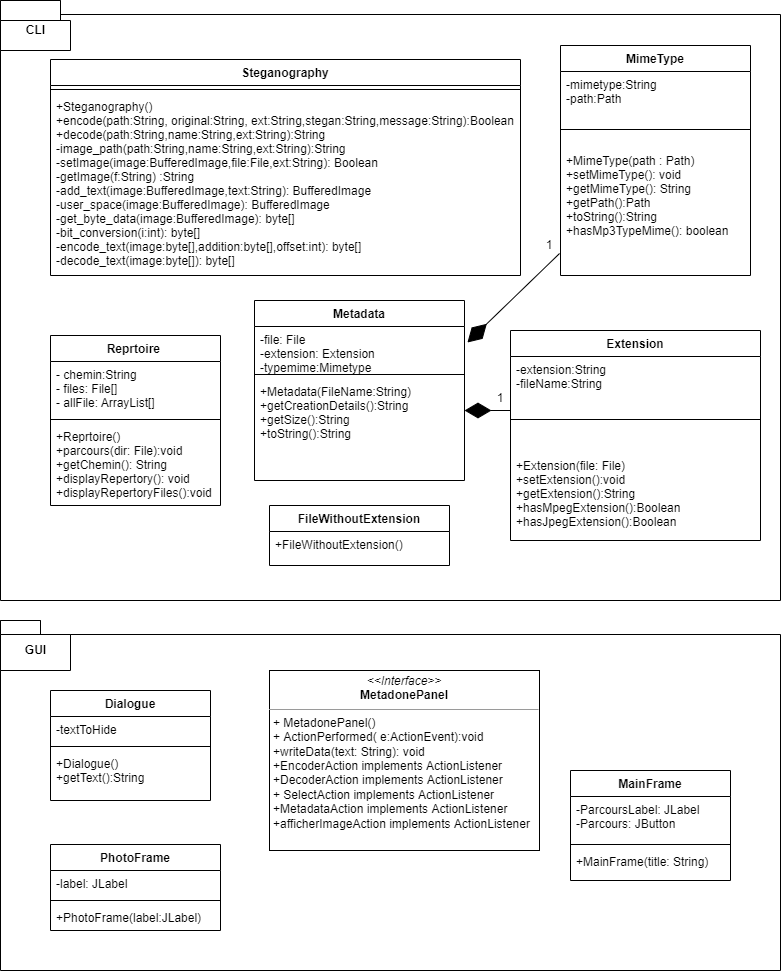

The diagram above was exported from draw.io. Its source (the exported page's mxGraphModel, read from the mxfile embedded in the PNG):
<mxGraphModel dx="1108" dy="425" grid="1" gridSize="10" guides="1" tooltips="1" connect="1" arrows="1" fold="1" page="1" pageScale="1" pageWidth="827" pageHeight="1169" math="0" shadow="0">
  <root>
    <mxCell id="0" />
    <mxCell id="1" parent="0" />
    <mxCell id="3AzrX_tItQ_JfwEthi30-18" value="Dialogue" style="swimlane;fontStyle=1;align=center;verticalAlign=top;childLayout=stackLayout;horizontal=1;startSize=26;horizontalStack=0;resizeParent=1;resizeParentMax=0;resizeLast=0;collapsible=1;marginBottom=0;" vertex="1" parent="1">
      <mxGeometry x="600" y="720" width="160" height="110" as="geometry" />
    </mxCell>
    <mxCell id="3AzrX_tItQ_JfwEthi30-19" value="-textToHide" style="text;strokeColor=none;fillColor=none;align=left;verticalAlign=top;spacingLeft=4;spacingRight=4;overflow=hidden;rotatable=0;points=[[0,0.5],[1,0.5]];portConstraint=eastwest;" vertex="1" parent="3AzrX_tItQ_JfwEthi30-18">
      <mxGeometry y="26" width="160" height="26" as="geometry" />
    </mxCell>
    <mxCell id="3AzrX_tItQ_JfwEthi30-20" value="" style="line;strokeWidth=1;fillColor=none;align=left;verticalAlign=middle;spacingTop=-1;spacingLeft=3;spacingRight=3;rotatable=0;labelPosition=right;points=[];portConstraint=eastwest;" vertex="1" parent="3AzrX_tItQ_JfwEthi30-18">
      <mxGeometry y="52" width="160" height="8" as="geometry" />
    </mxCell>
    <mxCell id="3AzrX_tItQ_JfwEthi30-21" value="+Dialogue()&#10;+getText():String" style="text;strokeColor=none;fillColor=none;align=left;verticalAlign=top;spacingLeft=4;spacingRight=4;overflow=hidden;rotatable=0;points=[[0,0.5],[1,0.5]];portConstraint=eastwest;" vertex="1" parent="3AzrX_tItQ_JfwEthi30-18">
      <mxGeometry y="60" width="160" height="50" as="geometry" />
    </mxCell>
    <mxCell id="3AzrX_tItQ_JfwEthi30-30" value="" style="shape=folder;fontStyle=1;spacingTop=10;tabWidth=40;tabHeight=14;tabPosition=left;html=1;" vertex="1" parent="1">
      <mxGeometry x="10" y="640" width="780" height="350" as="geometry" />
    </mxCell>
    <mxCell id="3AzrX_tItQ_JfwEthi30-57" value="Dialogue" style="swimlane;fontStyle=1;align=center;verticalAlign=top;childLayout=stackLayout;horizontal=1;startSize=26;horizontalStack=0;resizeParent=1;resizeParentMax=0;resizeLast=0;collapsible=1;marginBottom=0;" vertex="1" parent="1">
      <mxGeometry x="60" y="710" width="160" height="110" as="geometry" />
    </mxCell>
    <mxCell id="3AzrX_tItQ_JfwEthi30-58" value="-textToHide" style="text;strokeColor=none;fillColor=none;align=left;verticalAlign=top;spacingLeft=4;spacingRight=4;overflow=hidden;rotatable=0;points=[[0,0.5],[1,0.5]];portConstraint=eastwest;" vertex="1" parent="3AzrX_tItQ_JfwEthi30-57">
      <mxGeometry y="26" width="160" height="26" as="geometry" />
    </mxCell>
    <mxCell id="3AzrX_tItQ_JfwEthi30-59" value="" style="line;strokeWidth=1;fillColor=none;align=left;verticalAlign=middle;spacingTop=-1;spacingLeft=3;spacingRight=3;rotatable=0;labelPosition=right;points=[];portConstraint=eastwest;" vertex="1" parent="3AzrX_tItQ_JfwEthi30-57">
      <mxGeometry y="52" width="160" height="8" as="geometry" />
    </mxCell>
    <mxCell id="3AzrX_tItQ_JfwEthi30-60" value="+Dialogue()&#10;+getText():String" style="text;strokeColor=none;fillColor=none;align=left;verticalAlign=top;spacingLeft=4;spacingRight=4;overflow=hidden;rotatable=0;points=[[0,0.5],[1,0.5]];portConstraint=eastwest;" vertex="1" parent="3AzrX_tItQ_JfwEthi30-57">
      <mxGeometry y="60" width="160" height="50" as="geometry" />
    </mxCell>
    <UserObject label="" link="CLI" id="3AzrX_tItQ_JfwEthi30-44">
      <mxCell style="shape=folder;fontStyle=1;spacingTop=10;tabWidth=40;tabHeight=14;tabPosition=left;html=1;" vertex="1" parent="1">
        <mxGeometry x="10" y="20" width="780" height="600" as="geometry" />
      </mxCell>
    </UserObject>
    <mxCell id="3AzrX_tItQ_JfwEthi30-61" value="&lt;p style=&quot;margin: 0px ; margin-top: 4px ; text-align: center&quot;&gt;&lt;i&gt;&amp;lt;&amp;lt;Interface&amp;gt;&amp;gt;&lt;/i&gt;&lt;br&gt;&lt;b&gt;MetadonePanel&lt;/b&gt;&lt;/p&gt;&lt;hr size=&quot;1&quot;&gt;&lt;p style=&quot;margin: 0px ; margin-left: 4px&quot;&gt;+ MetadonePanel()&lt;/p&gt;&lt;p style=&quot;margin: 0px ; margin-left: 4px&quot;&gt;+ ActionPerformed( e:ActionEvent):void&lt;/p&gt;&lt;p style=&quot;margin: 0px ; margin-left: 4px&quot;&gt;+writeData(text: String): void&lt;/p&gt;&lt;p style=&quot;margin: 0px ; margin-left: 4px&quot;&gt;+EncoderAction implements ActionListener&lt;/p&gt;&lt;p style=&quot;margin: 0px ; margin-left: 4px&quot;&gt;+DecoderAction implements ActionListener&lt;/p&gt;&lt;p style=&quot;margin: 0px ; margin-left: 4px&quot;&gt;+&amp;nbsp;SelectAction implements ActionListener&lt;/p&gt;&lt;p style=&quot;margin: 0px ; margin-left: 4px&quot;&gt;+MetadataAction implements ActionListener&lt;/p&gt;&lt;p style=&quot;margin: 0px ; margin-left: 4px&quot;&gt;+afficherImageAction implements ActionListener&lt;/p&gt;" style="verticalAlign=top;align=left;overflow=fill;fontSize=12;fontFamily=Helvetica;html=1;" vertex="1" parent="1">
      <mxGeometry x="279" y="690" width="270" height="180" as="geometry" />
    </mxCell>
    <mxCell id="3AzrX_tItQ_JfwEthi30-62" value="MainFrame" style="swimlane;fontStyle=1;align=center;verticalAlign=top;childLayout=stackLayout;horizontal=1;startSize=26;horizontalStack=0;resizeParent=1;resizeParentMax=0;resizeLast=0;collapsible=1;marginBottom=0;" vertex="1" parent="1">
      <mxGeometry x="580" y="790" width="160" height="110" as="geometry" />
    </mxCell>
    <mxCell id="3AzrX_tItQ_JfwEthi30-63" value="-ParcoursLabel: JLabel&#10;-Parcours: JButton&#10;" style="text;strokeColor=none;fillColor=none;align=left;verticalAlign=top;spacingLeft=4;spacingRight=4;overflow=hidden;rotatable=0;points=[[0,0.5],[1,0.5]];portConstraint=eastwest;" vertex="1" parent="3AzrX_tItQ_JfwEthi30-62">
      <mxGeometry y="26" width="160" height="44" as="geometry" />
    </mxCell>
    <mxCell id="3AzrX_tItQ_JfwEthi30-64" value="" style="line;strokeWidth=1;fillColor=none;align=left;verticalAlign=middle;spacingTop=-1;spacingLeft=3;spacingRight=3;rotatable=0;labelPosition=right;points=[];portConstraint=eastwest;" vertex="1" parent="3AzrX_tItQ_JfwEthi30-62">
      <mxGeometry y="70" width="160" height="8" as="geometry" />
    </mxCell>
    <mxCell id="3AzrX_tItQ_JfwEthi30-65" value="+MainFrame(title: String)" style="text;strokeColor=none;fillColor=none;align=left;verticalAlign=top;spacingLeft=4;spacingRight=4;overflow=hidden;rotatable=0;points=[[0,0.5],[1,0.5]];portConstraint=eastwest;" vertex="1" parent="3AzrX_tItQ_JfwEthi30-62">
      <mxGeometry y="78" width="160" height="32" as="geometry" />
    </mxCell>
    <mxCell id="3AzrX_tItQ_JfwEthi30-66" value="PhotoFrame" style="swimlane;fontStyle=1;align=center;verticalAlign=top;childLayout=stackLayout;horizontal=1;startSize=26;horizontalStack=0;resizeParent=1;resizeParentMax=0;resizeLast=0;collapsible=1;marginBottom=0;" vertex="1" parent="1">
      <mxGeometry x="60" y="864" width="170" height="86" as="geometry" />
    </mxCell>
    <mxCell id="3AzrX_tItQ_JfwEthi30-67" value="-label: JLabel" style="text;strokeColor=none;fillColor=none;align=left;verticalAlign=top;spacingLeft=4;spacingRight=4;overflow=hidden;rotatable=0;points=[[0,0.5],[1,0.5]];portConstraint=eastwest;" vertex="1" parent="3AzrX_tItQ_JfwEthi30-66">
      <mxGeometry y="26" width="170" height="26" as="geometry" />
    </mxCell>
    <mxCell id="3AzrX_tItQ_JfwEthi30-68" value="" style="line;strokeWidth=1;fillColor=none;align=left;verticalAlign=middle;spacingTop=-1;spacingLeft=3;spacingRight=3;rotatable=0;labelPosition=right;points=[];portConstraint=eastwest;" vertex="1" parent="3AzrX_tItQ_JfwEthi30-66">
      <mxGeometry y="52" width="170" height="8" as="geometry" />
    </mxCell>
    <mxCell id="3AzrX_tItQ_JfwEthi30-69" value="+PhotoFrame(label:JLabel)" style="text;strokeColor=none;fillColor=none;align=left;verticalAlign=top;spacingLeft=4;spacingRight=4;overflow=hidden;rotatable=0;points=[[0,0.5],[1,0.5]];portConstraint=eastwest;" vertex="1" parent="3AzrX_tItQ_JfwEthi30-66">
      <mxGeometry y="60" width="170" height="26" as="geometry" />
    </mxCell>
    <mxCell id="3AzrX_tItQ_JfwEthi30-70" value="MimeType" style="swimlane;fontStyle=1;align=center;verticalAlign=top;childLayout=stackLayout;horizontal=1;startSize=26;horizontalStack=0;resizeParent=1;resizeParentMax=0;resizeLast=0;collapsible=1;marginBottom=0;" vertex="1" parent="1">
      <mxGeometry x="570" y="65" width="190" height="230" as="geometry" />
    </mxCell>
    <mxCell id="3AzrX_tItQ_JfwEthi30-71" value="-mimetype:String&#10;-path:Path" style="text;strokeColor=none;fillColor=none;align=left;verticalAlign=top;spacingLeft=4;spacingRight=4;overflow=hidden;rotatable=0;points=[[0,0.5],[1,0.5]];portConstraint=eastwest;" vertex="1" parent="3AzrX_tItQ_JfwEthi30-70">
      <mxGeometry y="26" width="190" height="54" as="geometry" />
    </mxCell>
    <mxCell id="3AzrX_tItQ_JfwEthi30-72" value="" style="line;strokeWidth=1;fillColor=none;align=left;verticalAlign=middle;spacingTop=-1;spacingLeft=3;spacingRight=3;rotatable=0;labelPosition=right;points=[];portConstraint=eastwest;" vertex="1" parent="3AzrX_tItQ_JfwEthi30-70">
      <mxGeometry y="80" width="190" height="8" as="geometry" />
    </mxCell>
    <mxCell id="3AzrX_tItQ_JfwEthi30-73" value="&#10;+MimeType(path : Path)&#10;+setMimeType(): void&#10;+getMimeType(): String&#10;+getPath():Path&#10;+toString():String&#10;+hasMp3TypeMime(): boolean&#10;&#10;" style="text;strokeColor=none;fillColor=none;align=left;verticalAlign=top;spacingLeft=4;spacingRight=4;overflow=hidden;rotatable=0;points=[[0,0.5],[1,0.5]];portConstraint=eastwest;" vertex="1" parent="3AzrX_tItQ_JfwEthi30-70">
      <mxGeometry y="88" width="190" height="142" as="geometry" />
    </mxCell>
    <mxCell id="3AzrX_tItQ_JfwEthi30-74" value="Steganography" style="swimlane;fontStyle=1;align=center;verticalAlign=top;childLayout=stackLayout;horizontal=1;startSize=26;horizontalStack=0;resizeParent=1;resizeParentMax=0;resizeLast=0;collapsible=1;marginBottom=0;" vertex="1" parent="1">
      <mxGeometry x="60" y="79" width="470" height="216" as="geometry" />
    </mxCell>
    <mxCell id="3AzrX_tItQ_JfwEthi30-75" value="" style="line;strokeWidth=1;fillColor=none;align=left;verticalAlign=middle;spacingTop=-1;spacingLeft=3;spacingRight=3;rotatable=0;labelPosition=right;points=[];portConstraint=eastwest;" vertex="1" parent="3AzrX_tItQ_JfwEthi30-74">
      <mxGeometry y="26" width="470" height="8" as="geometry" />
    </mxCell>
    <mxCell id="3AzrX_tItQ_JfwEthi30-76" value="+Steganography()&#10;+encode(path:String, original:String, ext:String,stegan:String,message:String):Boolean&#10;+decode(path:String,name:String,ext:String):String&#10;-image_path(path:String,name:String,ext:String):String&#10;-setImage(image:BufferedImage,file:File,ext:String): Boolean&#10;-getImage(f:String) :String&#10;-add_text(image:BufferedImage,text:String): BufferedImage&#10;-user_space(image:BufferedImage): BufferedImage&#10;-get_byte_data(image:BufferedImage): byte[]&#10;-bit_conversion(i:int): byte[]&#10;-encode_text(image:byte[],addition:byte[],offset:int): byte[]&#10;-decode_text(image:byte[]): byte[]&#10;" style="text;strokeColor=none;fillColor=none;align=left;verticalAlign=top;spacingLeft=4;spacingRight=4;overflow=hidden;rotatable=0;points=[[0,0.5],[1,0.5]];portConstraint=eastwest;" vertex="1" parent="3AzrX_tItQ_JfwEthi30-74">
      <mxGeometry y="34" width="470" height="182" as="geometry" />
    </mxCell>
    <mxCell id="3AzrX_tItQ_JfwEthi30-77" value="Extension" style="swimlane;fontStyle=1;align=center;verticalAlign=top;childLayout=stackLayout;horizontal=1;startSize=26;horizontalStack=0;resizeParent=1;resizeParentMax=0;resizeLast=0;collapsible=1;marginBottom=0;" vertex="1" parent="1">
      <mxGeometry x="520" y="350" width="250" height="210" as="geometry" />
    </mxCell>
    <mxCell id="3AzrX_tItQ_JfwEthi30-78" value="-extension:String&#10;-fileName:String" style="text;strokeColor=none;fillColor=none;align=left;verticalAlign=top;spacingLeft=4;spacingRight=4;overflow=hidden;rotatable=0;points=[[0,0.5],[1,0.5]];portConstraint=eastwest;" vertex="1" parent="3AzrX_tItQ_JfwEthi30-77">
      <mxGeometry y="26" width="250" height="44" as="geometry" />
    </mxCell>
    <mxCell id="3AzrX_tItQ_JfwEthi30-79" value="" style="line;strokeWidth=1;fillColor=none;align=left;verticalAlign=middle;spacingTop=-1;spacingLeft=3;spacingRight=3;rotatable=0;labelPosition=right;points=[];portConstraint=eastwest;" vertex="1" parent="3AzrX_tItQ_JfwEthi30-77">
      <mxGeometry y="70" width="250" height="38" as="geometry" />
    </mxCell>
    <mxCell id="3AzrX_tItQ_JfwEthi30-80" value="&#10;+Extension(file: File)&#10;+setExtension():void&#10;+getExtension():String&#10;+hasMpegExtension():Boolean&#10;+hasJpegExtension():Boolean&#10;" style="text;strokeColor=none;fillColor=none;align=left;verticalAlign=top;spacingLeft=4;spacingRight=4;overflow=hidden;rotatable=0;points=[[0,0.5],[1,0.5]];portConstraint=eastwest;" vertex="1" parent="3AzrX_tItQ_JfwEthi30-77">
      <mxGeometry y="108" width="250" height="102" as="geometry" />
    </mxCell>
    <mxCell id="3AzrX_tItQ_JfwEthi30-81" value="Metadata" style="swimlane;fontStyle=1;align=center;verticalAlign=top;childLayout=stackLayout;horizontal=1;startSize=26;horizontalStack=0;resizeParent=1;resizeParentMax=0;resizeLast=0;collapsible=1;marginBottom=0;" vertex="1" parent="1">
      <mxGeometry x="264" y="320" width="210" height="180" as="geometry" />
    </mxCell>
    <mxCell id="3AzrX_tItQ_JfwEthi30-82" value="-file: File&#10;-extension: Extension&#10;-typemime:Mimetype" style="text;strokeColor=none;fillColor=none;align=left;verticalAlign=top;spacingLeft=4;spacingRight=4;overflow=hidden;rotatable=0;points=[[0,0.5],[1,0.5]];portConstraint=eastwest;" vertex="1" parent="3AzrX_tItQ_JfwEthi30-81">
      <mxGeometry y="26" width="210" height="44" as="geometry" />
    </mxCell>
    <mxCell id="3AzrX_tItQ_JfwEthi30-83" value="" style="line;strokeWidth=1;fillColor=none;align=left;verticalAlign=middle;spacingTop=-1;spacingLeft=3;spacingRight=3;rotatable=0;labelPosition=right;points=[];portConstraint=eastwest;" vertex="1" parent="3AzrX_tItQ_JfwEthi30-81">
      <mxGeometry y="70" width="210" height="8" as="geometry" />
    </mxCell>
    <mxCell id="3AzrX_tItQ_JfwEthi30-98" value="" style="endArrow=diamondThin;endFill=1;endSize=24;html=1;rounded=0;" edge="1" parent="3AzrX_tItQ_JfwEthi30-81">
      <mxGeometry width="160" relative="1" as="geometry">
        <mxPoint x="256" y="110" as="sourcePoint" />
        <mxPoint x="210" y="110" as="targetPoint" />
      </mxGeometry>
    </mxCell>
    <mxCell id="3AzrX_tItQ_JfwEthi30-84" value="+Metadata(FileName:String)&#10;+getCreationDetails():String&#10;+getSize():String&#10;+toString():String&#10;" style="text;strokeColor=none;fillColor=none;align=left;verticalAlign=top;spacingLeft=4;spacingRight=4;overflow=hidden;rotatable=0;points=[[0,0.5],[1,0.5]];portConstraint=eastwest;" vertex="1" parent="3AzrX_tItQ_JfwEthi30-81">
      <mxGeometry y="78" width="210" height="102" as="geometry" />
    </mxCell>
    <mxCell id="3AzrX_tItQ_JfwEthi30-85" value="Reprtoire " style="swimlane;fontStyle=1;align=center;verticalAlign=top;childLayout=stackLayout;horizontal=1;startSize=26;horizontalStack=0;resizeParent=1;resizeParentMax=0;resizeLast=0;collapsible=1;marginBottom=0;" vertex="1" parent="1">
      <mxGeometry x="60" y="355" width="170" height="170" as="geometry" />
    </mxCell>
    <mxCell id="3AzrX_tItQ_JfwEthi30-86" value="- chemin:String&#10;- files: File[]&#10;- allFile: ArrayList[]" style="text;strokeColor=none;fillColor=none;align=left;verticalAlign=top;spacingLeft=4;spacingRight=4;overflow=hidden;rotatable=0;points=[[0,0.5],[1,0.5]];portConstraint=eastwest;" vertex="1" parent="3AzrX_tItQ_JfwEthi30-85">
      <mxGeometry y="26" width="170" height="54" as="geometry" />
    </mxCell>
    <mxCell id="3AzrX_tItQ_JfwEthi30-87" value="" style="line;strokeWidth=1;fillColor=none;align=left;verticalAlign=middle;spacingTop=-1;spacingLeft=3;spacingRight=3;rotatable=0;labelPosition=right;points=[];portConstraint=eastwest;" vertex="1" parent="3AzrX_tItQ_JfwEthi30-85">
      <mxGeometry y="80" width="170" height="8" as="geometry" />
    </mxCell>
    <mxCell id="3AzrX_tItQ_JfwEthi30-88" value="+Reprtoire()&#10;+parcours(dir: File):void&#10;+getChemin(): String&#10;+displayRepertory(): void&#10;+displayRepertoryFiles():void" style="text;strokeColor=none;fillColor=none;align=left;verticalAlign=top;spacingLeft=4;spacingRight=4;overflow=hidden;rotatable=0;points=[[0,0.5],[1,0.5]];portConstraint=eastwest;" vertex="1" parent="3AzrX_tItQ_JfwEthi30-85">
      <mxGeometry y="88" width="170" height="82" as="geometry" />
    </mxCell>
    <mxCell id="3AzrX_tItQ_JfwEthi30-89" value="FileWithoutExtension" style="swimlane;fontStyle=1;align=center;verticalAlign=top;childLayout=stackLayout;horizontal=1;startSize=26;horizontalStack=0;resizeParent=1;resizeParentMax=0;resizeLast=0;collapsible=1;marginBottom=0;" vertex="1" parent="1">
      <mxGeometry x="279" y="525" width="180" height="60" as="geometry" />
    </mxCell>
    <mxCell id="3AzrX_tItQ_JfwEthi30-90" value="+FileWithoutExtension()&#10;&#10;" style="text;strokeColor=none;fillColor=none;align=left;verticalAlign=top;spacingLeft=4;spacingRight=4;overflow=hidden;rotatable=0;points=[[0,0.5],[1,0.5]];portConstraint=eastwest;" vertex="1" parent="3AzrX_tItQ_JfwEthi30-89">
      <mxGeometry y="26" width="180" height="34" as="geometry" />
    </mxCell>
    <mxCell id="3AzrX_tItQ_JfwEthi30-91" value="GUI" style="shape=folder;fontStyle=1;spacingTop=10;tabWidth=40;tabHeight=14;tabPosition=left;html=1;" vertex="1" parent="1">
      <mxGeometry x="10" y="640" width="70" height="50" as="geometry" />
    </mxCell>
    <mxCell id="3AzrX_tItQ_JfwEthi30-92" value="CLI" style="shape=folder;fontStyle=1;spacingTop=10;tabWidth=60;tabHeight=20;tabPosition=left;html=1;" vertex="1" parent="1">
      <mxGeometry x="10" y="20" width="70" height="50" as="geometry" />
    </mxCell>
    <mxCell id="3AzrX_tItQ_JfwEthi30-97" value="" style="endArrow=diamondThin;endFill=1;endSize=24;html=1;rounded=0;entryX=1.014;entryY=0.364;entryDx=0;entryDy=0;entryPerimeter=0;exitX=-0.005;exitY=0.845;exitDx=0;exitDy=0;exitPerimeter=0;" edge="1" parent="1" source="3AzrX_tItQ_JfwEthi30-73" target="3AzrX_tItQ_JfwEthi30-82">
      <mxGeometry width="160" relative="1" as="geometry">
        <mxPoint x="510" y="320" as="sourcePoint" />
        <mxPoint x="670" y="320" as="targetPoint" />
      </mxGeometry>
    </mxCell>
    <mxCell id="3AzrX_tItQ_JfwEthi30-100" value="1" style="text;html=1;strokeColor=none;fillColor=none;align=center;verticalAlign=middle;whiteSpace=wrap;rounded=0;" vertex="1" parent="1">
      <mxGeometry x="549" y="250" width="20" height="30" as="geometry" />
    </mxCell>
    <mxCell id="3AzrX_tItQ_JfwEthi30-101" value="1" style="text;html=1;strokeColor=none;fillColor=none;align=center;verticalAlign=middle;whiteSpace=wrap;rounded=0;" vertex="1" parent="1">
      <mxGeometry x="500" y="410" width="20" height="15" as="geometry" />
    </mxCell>
  </root>
</mxGraphModel>